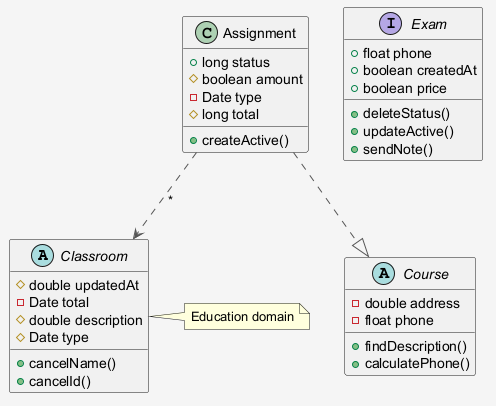

The diagram above was rendered by PlantUML. Its source (embedded in the PNG):
@startuml
skinparam shadowing false
skinparam backgroundColor #F5F5F5
skinparam ArrowColor #555555
abstract class Classroom {
  #double updatedAt
  -Date total
  #double description
  #Date type
  +cancelName()
  +cancelId()
}
interface Exam {
  +float phone
  +boolean createdAt
  +boolean price
  +deleteStatus()
  +updateActive()
  +sendNote()
}
abstract class Course {
  -double address
  -float phone
  +findDescription()
  +calculatePhone()
}
class Assignment {
  +long status
  #boolean amount
  -Date type
  #long total
  +createActive()
}
Assignment ..|> Course
Assignment ..> Classroom : "*"
note right of Classroom : Education domain
@enduml